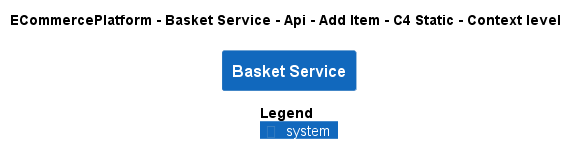

The diagram above was rendered by PlantUML. Its source (embedded in the PNG):
@startuml
!pragma layout smetana
!include ..\..\..\..\..\..\..\.c4s\C4_Context.puml

AddElementTag("c4interflow:lifecycle:new", $bgColor=green, $fontColor=#ffffff, $borderColor=green, $shadowing="False")
AddElementTag("c4interflow:lifecycle:changed", $bgColor=orange, $fontColor=#ffffff, $borderColor=orange, $shadowing="False")
AddElementTag("c4interflow:lifecycle:removed", $bgColor=red, $fontColor=#ffffff, $borderColor=red, $shadowing="False")

AddRelTag("c4interflow:lifecycle:new", $textColor=green, $lineColor=green)
AddRelTag("c4interflow:lifecycle:changed", $textColor=orange, $lineColor=orange)
AddRelTag("c4interflow:lifecycle:removed", $textColor=red, $lineColor=red)

SHOW_PERSON_PORTRAIT()
LAYOUT_TOP_DOWN()

skinparam linetype polyline

title ECommercePlatform - Basket Service - Api - Add Item - C4 Static - Context level

System(ECommercePlatform.SoftwareSystems.BasketService, "Basket Service", "")



SHOW_LEGEND()
@enduml